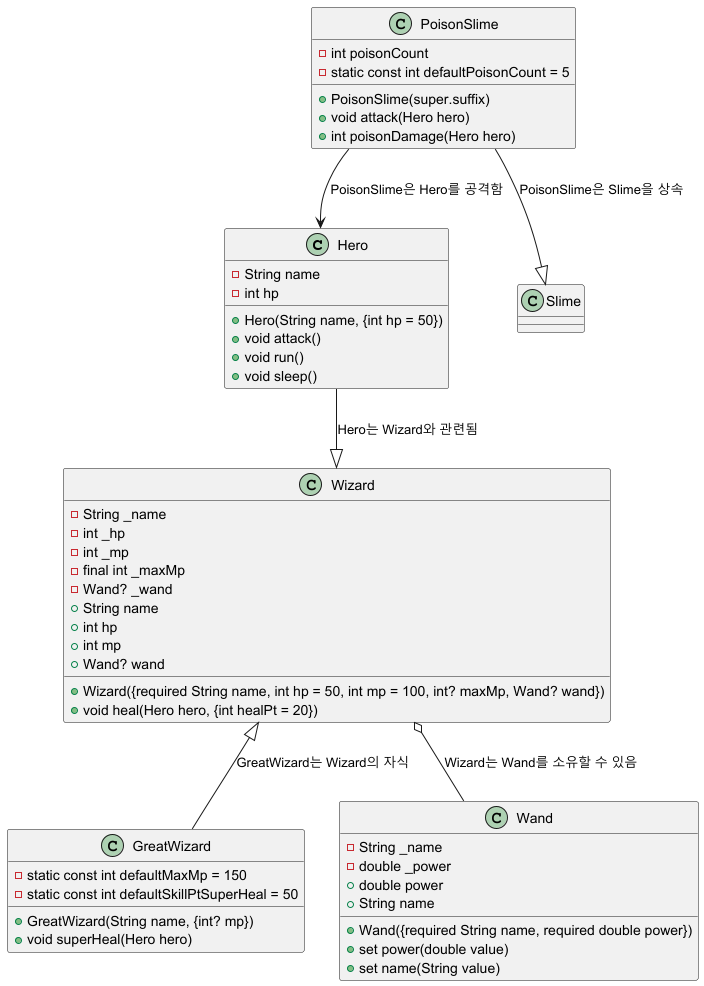

The diagram above was rendered by PlantUML. Its source (embedded in the PNG):
@startuml
' Wizard 클래스는 Hero와 PoisonSlime과 관계를 맺고 있음
class Hero {
    - String name
    - int hp
    + Hero(String name, {int hp = 50})
    + void attack()
    + void run()
    + void sleep()
}

class Wizard {
    - String _name
    - int _hp
    - int _mp
    - final int _maxMp
    - Wand? _wand
    + Wizard({required String name, int hp = 50, int mp = 100, int? maxMp, Wand? wand})
    + void heal(Hero hero, {int healPt = 20})
    + String name
    + int hp
    + int mp
    + Wand? wand
}

class GreatWizard {
    - static const int defaultMaxMp = 150
    - static const int defaultSkillPtSuperHeal = 50
    + GreatWizard(String name, {int? mp})
    + void superHeal(Hero hero)
}

class PoisonSlime {
    - int poisonCount
    - static const int defaultPoisonCount = 5
    + PoisonSlime(super.suffix)
    + void attack(Hero hero)
    + int poisonDamage(Hero hero)
}

class Wand {
    - String _name
    - double _power
    + Wand({required String name, required double power})
    + double power
    + set power(double value)
    + String name
    + set name(String value)
}

' 관계 설정
Hero --|> Wizard : "Hero는 Wizard와 관련됨"
Wizard <|-- GreatWizard : "GreatWizard는 Wizard의 자식"
Wizard o-- Wand : "Wizard는 Wand를 소유할 수 있음"
PoisonSlime --|> Slime : "PoisonSlime은 Slime을 상속"
PoisonSlime --> Hero : "PoisonSlime은 Hero를 공격함"
@enduml